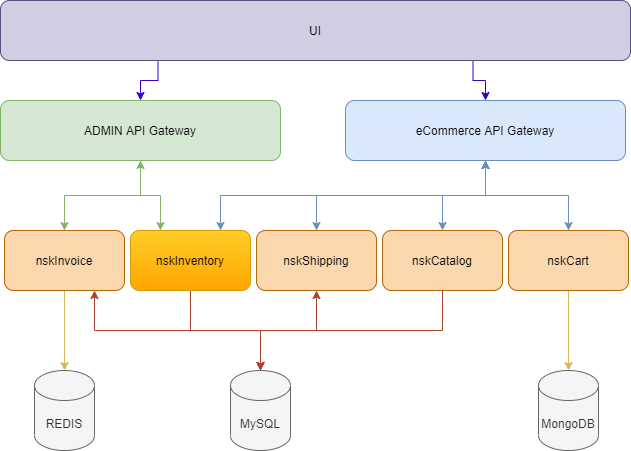

The diagram above was exported from draw.io. Its source (the exported page's mxGraphModel, read from the mxfile embedded in the PNG):
<mxGraphModel dx="1422" dy="822" grid="1" gridSize="10" guides="1" tooltips="1" connect="1" arrows="1" fold="1" page="1" pageScale="1" pageWidth="850" pageHeight="1100" math="0" shadow="0">
  <root>
    <mxCell id="0" />
    <mxCell id="1" parent="0" />
    <mxCell id="ql9pQISKoelpLvw52kKn-14" style="edgeStyle=orthogonalEdgeStyle;rounded=0;orthogonalLoop=1;jettySize=auto;html=1;exitX=0.5;exitY=1;exitDx=0;exitDy=0;entryX=0.5;entryY=0;entryDx=0;entryDy=0;entryPerimeter=0;fillColor=#fff2cc;strokeColor=#d6b656;" parent="1" source="K6kJkG7BHqO9F8jNuhOA-1" target="ql9pQISKoelpLvw52kKn-2" edge="1">
      <mxGeometry relative="1" as="geometry" />
    </mxCell>
    <mxCell id="ql9pQISKoelpLvw52kKn-35" style="edgeStyle=orthogonalEdgeStyle;rounded=0;orthogonalLoop=1;jettySize=auto;html=1;exitX=0.75;exitY=1;exitDx=0;exitDy=0;entryX=0.5;entryY=0;entryDx=0;entryDy=0;entryPerimeter=0;startArrow=classic;startFill=1;fillColor=#fad9d5;strokeColor=#ae4132;" parent="1" source="K6kJkG7BHqO9F8jNuhOA-1" target="ql9pQISKoelpLvw52kKn-1" edge="1">
      <mxGeometry relative="1" as="geometry" />
    </mxCell>
    <mxCell id="K6kJkG7BHqO9F8jNuhOA-1" value="nskInvoice" style="rounded=1;whiteSpace=wrap;html=1;fillColor=#fad7ac;strokeColor=#b46504;" parent="1" vertex="1">
      <mxGeometry x="144" y="330" width="120" height="60" as="geometry" />
    </mxCell>
    <mxCell id="ql9pQISKoelpLvw52kKn-1" value="MySQL" style="shape=cylinder3;whiteSpace=wrap;html=1;boundedLbl=1;backgroundOutline=1;size=15;fillColor=#f5f5f5;strokeColor=#666666;fontColor=#333333;" parent="1" vertex="1">
      <mxGeometry x="370" y="470" width="60" height="80" as="geometry" />
    </mxCell>
    <mxCell id="ql9pQISKoelpLvw52kKn-2" value="REDIS" style="shape=cylinder3;whiteSpace=wrap;html=1;boundedLbl=1;backgroundOutline=1;size=15;fillColor=#f5f5f5;strokeColor=#666666;fontColor=#333333;" parent="1" vertex="1">
      <mxGeometry x="174" y="470" width="60" height="80" as="geometry" />
    </mxCell>
    <mxCell id="ql9pQISKoelpLvw52kKn-3" value="MongoDB" style="shape=cylinder3;whiteSpace=wrap;html=1;boundedLbl=1;backgroundOutline=1;size=15;fillColor=#f5f5f5;strokeColor=#666666;fontColor=#333333;" parent="1" vertex="1">
      <mxGeometry x="678" y="470" width="60" height="80" as="geometry" />
    </mxCell>
    <mxCell id="ql9pQISKoelpLvw52kKn-13" style="edgeStyle=orthogonalEdgeStyle;rounded=0;orthogonalLoop=1;jettySize=auto;html=1;exitX=0.5;exitY=1;exitDx=0;exitDy=0;entryX=0.5;entryY=0;entryDx=0;entryDy=0;entryPerimeter=0;fillColor=#fad9d5;strokeColor=#ae4132;" parent="1" source="ql9pQISKoelpLvw52kKn-4" target="ql9pQISKoelpLvw52kKn-1" edge="1">
      <mxGeometry relative="1" as="geometry">
        <mxPoint x="390" y="460" as="targetPoint" />
      </mxGeometry>
    </mxCell>
    <mxCell id="ql9pQISKoelpLvw52kKn-27" style="edgeStyle=orthogonalEdgeStyle;rounded=0;orthogonalLoop=1;jettySize=auto;html=1;exitX=0.25;exitY=0;exitDx=0;exitDy=0;entryX=0.5;entryY=1;entryDx=0;entryDy=0;startArrow=classic;startFill=1;fillColor=#d5e8d4;strokeColor=#82b366;" parent="1" source="ql9pQISKoelpLvw52kKn-4" target="ql9pQISKoelpLvw52kKn-7" edge="1">
      <mxGeometry relative="1" as="geometry" />
    </mxCell>
    <mxCell id="ql9pQISKoelpLvw52kKn-41" style="edgeStyle=orthogonalEdgeStyle;rounded=0;orthogonalLoop=1;jettySize=auto;html=1;exitX=0.75;exitY=0;exitDx=0;exitDy=0;startArrow=classic;startFill=1;fillColor=#dae8fc;strokeColor=#6c8ebf;" parent="1" source="ql9pQISKoelpLvw52kKn-4" target="ql9pQISKoelpLvw52kKn-9" edge="1">
      <mxGeometry relative="1" as="geometry" />
    </mxCell>
    <mxCell id="ql9pQISKoelpLvw52kKn-4" value="nskInventory" style="rounded=1;whiteSpace=wrap;html=1;fillColor=#ffcd28;strokeColor=#d79b00;gradientColor=#ffa500;" parent="1" vertex="1">
      <mxGeometry x="270" y="330" width="120" height="60" as="geometry" />
    </mxCell>
    <mxCell id="ql9pQISKoelpLvw52kKn-12" style="edgeStyle=orthogonalEdgeStyle;rounded=0;orthogonalLoop=1;jettySize=auto;html=1;exitX=0.5;exitY=1;exitDx=0;exitDy=0;entryX=0.5;entryY=0;entryDx=0;entryDy=0;entryPerimeter=0;fillColor=#fad9d5;strokeColor=#ae4132;" parent="1" source="ql9pQISKoelpLvw52kKn-5" target="ql9pQISKoelpLvw52kKn-1" edge="1">
      <mxGeometry relative="1" as="geometry" />
    </mxCell>
    <mxCell id="ql9pQISKoelpLvw52kKn-24" style="edgeStyle=orthogonalEdgeStyle;rounded=0;orthogonalLoop=1;jettySize=auto;html=1;exitX=0.5;exitY=0;exitDx=0;exitDy=0;entryX=0.5;entryY=1;entryDx=0;entryDy=0;startArrow=classic;startFill=1;fillColor=#dae8fc;strokeColor=#6c8ebf;" parent="1" source="ql9pQISKoelpLvw52kKn-5" target="ql9pQISKoelpLvw52kKn-9" edge="1">
      <mxGeometry relative="1" as="geometry" />
    </mxCell>
    <mxCell id="ql9pQISKoelpLvw52kKn-5" value="nskCatalog" style="rounded=1;whiteSpace=wrap;html=1;fillColor=#fad7ac;strokeColor=#b46504;" parent="1" vertex="1">
      <mxGeometry x="522" y="330" width="120" height="60" as="geometry" />
    </mxCell>
    <mxCell id="ql9pQISKoelpLvw52kKn-11" style="edgeStyle=orthogonalEdgeStyle;rounded=0;orthogonalLoop=1;jettySize=auto;html=1;exitX=0.5;exitY=1;exitDx=0;exitDy=0;entryX=0.5;entryY=0;entryDx=0;entryDy=0;entryPerimeter=0;fillColor=#fff2cc;strokeColor=#d6b656;" parent="1" source="ql9pQISKoelpLvw52kKn-6" target="ql9pQISKoelpLvw52kKn-3" edge="1">
      <mxGeometry relative="1" as="geometry" />
    </mxCell>
    <mxCell id="ql9pQISKoelpLvw52kKn-6" value="nskCart" style="rounded=1;whiteSpace=wrap;html=1;fillColor=#fad7ac;strokeColor=#b46504;" parent="1" vertex="1">
      <mxGeometry x="648" y="330" width="120" height="60" as="geometry" />
    </mxCell>
    <mxCell id="ql9pQISKoelpLvw52kKn-16" style="edgeStyle=orthogonalEdgeStyle;rounded=0;orthogonalLoop=1;jettySize=auto;html=1;exitX=0.5;exitY=1;exitDx=0;exitDy=0;entryX=0.5;entryY=0;entryDx=0;entryDy=0;fillColor=#d5e8d4;strokeColor=#82b366;" parent="1" source="ql9pQISKoelpLvw52kKn-7" target="K6kJkG7BHqO9F8jNuhOA-1" edge="1">
      <mxGeometry relative="1" as="geometry" />
    </mxCell>
    <mxCell id="ql9pQISKoelpLvw52kKn-7" value="ADMIN API Gateway" style="rounded=1;whiteSpace=wrap;html=1;fillColor=#d5e8d4;strokeColor=#82b366;" parent="1" vertex="1">
      <mxGeometry x="140" y="200" width="280" height="60" as="geometry" />
    </mxCell>
    <mxCell id="ql9pQISKoelpLvw52kKn-9" value="eCommerce API Gateway" style="rounded=1;whiteSpace=wrap;html=1;fillColor=#dae8fc;strokeColor=#6c8ebf;" parent="1" vertex="1">
      <mxGeometry x="485" y="200" width="280" height="60" as="geometry" />
    </mxCell>
    <mxCell id="ql9pQISKoelpLvw52kKn-32" style="edgeStyle=orthogonalEdgeStyle;rounded=0;orthogonalLoop=1;jettySize=auto;html=1;exitX=0.5;exitY=0;exitDx=0;exitDy=0;startArrow=classic;startFill=1;fillColor=#dae8fc;strokeColor=#6c8ebf;" parent="1" source="ql9pQISKoelpLvw52kKn-6" target="ql9pQISKoelpLvw52kKn-9" edge="1">
      <mxGeometry relative="1" as="geometry">
        <mxPoint x="540" y="220" as="targetPoint" />
        <mxPoint x="580" y="330" as="sourcePoint" />
      </mxGeometry>
    </mxCell>
    <mxCell id="ql9pQISKoelpLvw52kKn-37" style="edgeStyle=orthogonalEdgeStyle;rounded=0;orthogonalLoop=1;jettySize=auto;html=1;exitX=0.5;exitY=0;exitDx=0;exitDy=0;entryX=0.5;entryY=1;entryDx=0;entryDy=0;startArrow=classic;startFill=1;fillColor=#dae8fc;strokeColor=#6c8ebf;" parent="1" source="ql9pQISKoelpLvw52kKn-36" target="ql9pQISKoelpLvw52kKn-9" edge="1">
      <mxGeometry relative="1" as="geometry" />
    </mxCell>
    <mxCell id="ql9pQISKoelpLvw52kKn-40" style="edgeStyle=orthogonalEdgeStyle;rounded=0;orthogonalLoop=1;jettySize=auto;html=1;exitX=0.5;exitY=1;exitDx=0;exitDy=0;startArrow=classic;startFill=1;fillColor=#fad9d5;strokeColor=#ae4132;" parent="1" source="ql9pQISKoelpLvw52kKn-36" edge="1">
      <mxGeometry relative="1" as="geometry">
        <mxPoint x="400" y="470" as="targetPoint" />
      </mxGeometry>
    </mxCell>
    <mxCell id="ql9pQISKoelpLvw52kKn-36" value="nskShipping" style="rounded=1;whiteSpace=wrap;html=1;fillColor=#fad7ac;strokeColor=#b46504;" parent="1" vertex="1">
      <mxGeometry x="396" y="330" width="120" height="60" as="geometry" />
    </mxCell>
    <mxCell id="6DQNRAyeI8sRTF568X-E-2" style="edgeStyle=orthogonalEdgeStyle;rounded=0;orthogonalLoop=1;jettySize=auto;html=1;exitX=0.25;exitY=1;exitDx=0;exitDy=0;entryX=0.5;entryY=0;entryDx=0;entryDy=0;fillColor=#6a00ff;strokeColor=#3700CC;" edge="1" parent="1" source="6DQNRAyeI8sRTF568X-E-1" target="ql9pQISKoelpLvw52kKn-7">
      <mxGeometry relative="1" as="geometry" />
    </mxCell>
    <mxCell id="6DQNRAyeI8sRTF568X-E-3" style="edgeStyle=orthogonalEdgeStyle;rounded=0;orthogonalLoop=1;jettySize=auto;html=1;exitX=0.75;exitY=1;exitDx=0;exitDy=0;entryX=0.5;entryY=0;entryDx=0;entryDy=0;fillColor=#6a00ff;strokeColor=#3700CC;" edge="1" parent="1" source="6DQNRAyeI8sRTF568X-E-1" target="ql9pQISKoelpLvw52kKn-9">
      <mxGeometry relative="1" as="geometry" />
    </mxCell>
    <mxCell id="6DQNRAyeI8sRTF568X-E-1" value="UI" style="rounded=1;whiteSpace=wrap;html=1;fillColor=#d0cee2;strokeColor=#56517e;" vertex="1" parent="1">
      <mxGeometry x="140" y="100" width="630" height="60" as="geometry" />
    </mxCell>
  </root>
</mxGraphModel>